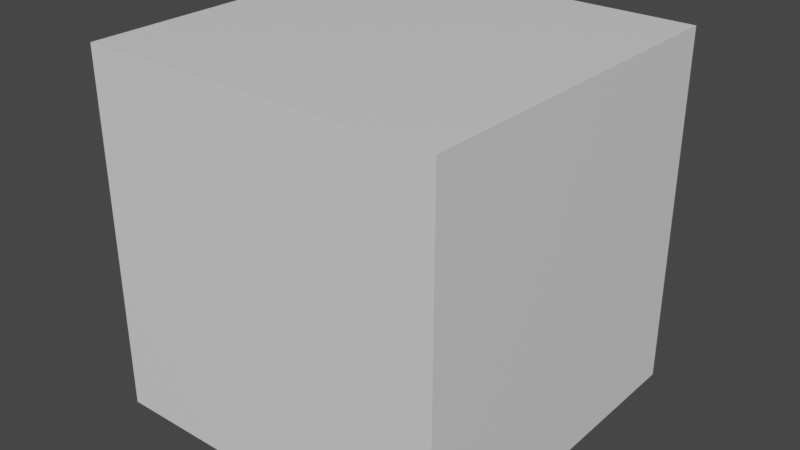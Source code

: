 # Source: TestCube.blend  (saved by Blender 2.91.10; exported with 4.5.12 LTS)
import bpy
from mathutils import Matrix  # noqa: F401  (used for matrix-valued properties, if any)

bpy.ops.wm.read_factory_settings(use_empty=True)
scene = bpy.context.scene
scene.name = 'Scene'

# ---- collections
col_collection = bpy.data.collections.new('Collection'); scene.collection.children.link(col_collection)

# ---- materials (node trees are filled in below, after node groups)
mat_material = bpy.data.materials.new('Material')
mat_material.alpha_threshold = 0.0
mat_material.use_transparent_shadow = False
mat_material.line_color = (0.0, 0.0, 0.0, 1.0)

# ---- material node trees
mat_material.use_nodes = True; mat_material.node_tree.nodes.clear()
_N = mat_material.node_tree.nodes; _L = mat_material.node_tree.links
n0 = _N.new('ShaderNodeOutputMaterial'); n0.name = 'Material Output'; n0.location = (300, 300)
n1 = _N.new('ShaderNodeBsdfPrincipled'); n1.name = 'Principled BSDF'; n1.location = (10, 300)
n1.distribution = 'GGX'
n1.subsurface_method = 'BURLEY'
n1.inputs[2].default_value = 0.4
n1.inputs[3].default_value = 1.45
n1.inputs[27].default_value = (0.0, 0.0, 0.0, 1.0)
n1.inputs[28].default_value = 1.0
_L.new(n1.outputs[0], n0.inputs[0])
n0.is_active_output = True

# ---- world
world_world = bpy.data.worlds.new('World'); scene.world = world_world
world_world.use_nodes = True; world_world.node_tree.nodes.clear()
_N = world_world.node_tree.nodes; _L = world_world.node_tree.links
n0 = _N.new('ShaderNodeOutputWorld'); n0.name = 'World Output'; n0.location = (300, 300)
n1 = _N.new('ShaderNodeBackground'); n1.name = 'Background'; n1.location = (10, 300)
n1.inputs[0].default_value = (0.05088, 0.05088, 0.05088, 1.0)
_L.new(n1.outputs[0], n0.inputs[0])
n0.is_active_output = True
world_world.color = (0.05088, 0.05088, 0.05088)
world_world.use_sun_shadow = False
world_world.sun_shadow_jitter_overblur = 0.0

# ---- meshes
me_cube = bpy.data.meshes.new('Cube')
me_cube.from_pydata([(1.0, 1.0, 1.0), (1.0, 1.0, -1.0), (1.0, -1.0, 1.0), (1.0, -1.0, -1.0), (-1.0, 1.0, 1.0), (-1.0, 1.0, -1.0), (-1.0, -1.0, 1.0), (-1.0, -1.0, -1.0)], [], [(0, 4, 6, 2), (3, 2, 6, 7), (7, 6, 4, 5), (5, 1, 3, 7), (1, 0, 2, 3), (5, 4, 0, 1)])
_uv = me_cube.uv_layers.new(name='UVMap')
_uv.uv.foreach_set('vector', [0.625, 0.5, 0.875, 0.5, 0.875, 0.75, 0.625, 0.75, 0.375, 0.75, 0.625, 0.75, 0.625, 1.0, 0.375, 1.0, 0.375, 0.0, 0.625, 0.0, 0.625, 0.25, 0.375, 0.25, 0.125, 0.5, 0.375, 0.5, 0.375, 0.75, 0.125, 0.75, 0.375, 0.5, 0.625, 0.5, 0.625, 0.75, 0.375, 0.75, 0.375, 0.25, 0.625, 0.25, 0.625, 0.5, 0.375, 0.5])
me_cube.materials.append(mat_material)
me_cube.use_remesh_preserve_volume = False
me_cube.use_remesh_preserve_attributes = False
me_cube.use_mirror_vertex_groups = False
me_cube.update()

# ---- objects
ob_cube = bpy.data.objects.new('Cube', me_cube)

# ---- transforms, parenting, visibility, modifiers, constraints
ob_cube.location = (0.0, 0.0, 0.0)
ob_cube.lock_rotations_4d = False
ob_cube.empty_display_type = 'ARROWS'
ob_cube.lineart.crease_threshold = 0.0

# ---- collection membership
col_collection.objects.link(ob_cube)

# ---- scene / render settings (as saved in the file)
scene.frame_start = 1; scene.frame_end = 250; scene.frame_set(1)
scene.render.engine = 'BLENDER_EEVEE_NEXT'
scene.cycles.use_denoising = False
scene.cycles.samples = 128
scene.cycles.sampling_pattern = 'TABULATED_SOBOL'
scene.cycles.use_adaptive_sampling = False
scene.cycles.use_light_tree = False
scene.view_settings.view_transform = 'Filmic'
bpy.context.view_layer.update()

# ---- added for rendering (the .blend has no active camera and no usable light): camera, sun
cam_auto = bpy.data.cameras.new('AutoCamera')
cam_auto.lens = 50.0
cam_auto.sensor_width = 36.0
cam_auto.clip_end = 1000.0
ob_auto_camera = bpy.data.objects.new('AutoCamera', cam_auto)
scene.collection.objects.link(ob_auto_camera)
ob_auto_camera.location = (3.20507, -3.84609, 2.56406)
ob_auto_camera.rotation_euler = (1.09748, -7.21219e-08, 0.694738)
scene.camera = ob_auto_camera
light_auto_sun = bpy.data.lights.new('AutoSun', 'SUN')
light_auto_sun.energy = 3.0
light_auto_sun.angle = 0.0523599
ob_auto_sun = bpy.data.objects.new('AutoSun', light_auto_sun)
scene.collection.objects.link(ob_auto_sun)
ob_auto_sun.rotation_euler = (0.872665, 0.174533, 0.523599)
bpy.context.view_layer.update()
